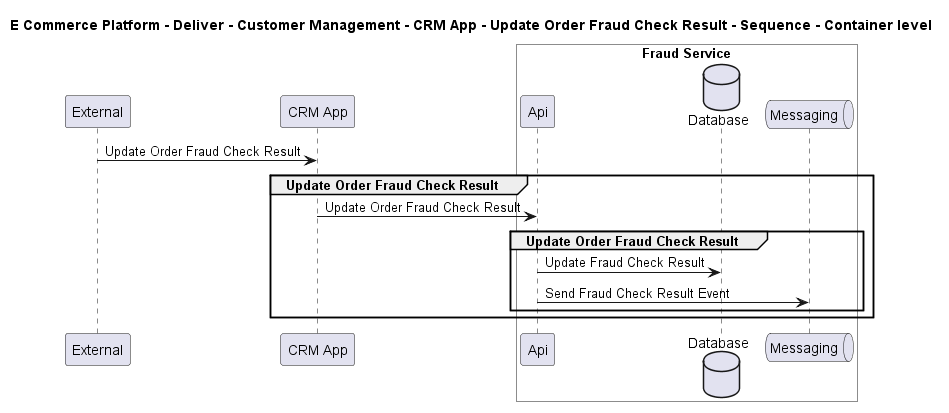

The diagram above was rendered by PlantUML. Its source (embedded in the PNG):
@startuml

title E Commerce Platform - Deliver - Customer Management - CRM App - Update Order Fraud Check Result - Sequence - Container level

participant "External" as C4InterFlow.SoftwareSystems.ExternalSystem
participant "CRM App" as ECommercePlatform.Deliver.CustomerManagement.SoftwareSystems.CRMApp

box "Fraud Service" #White
    participant "Api" as ECommercePlatform.Deliver.FraudManagement.SoftwareSystems.FraudService.Containers.Api
    database "Database" as ECommercePlatform.Deliver.FraudManagement.SoftwareSystems.FraudService.Containers.Database
    queue "Messaging" as ECommercePlatform.Deliver.FraudManagement.SoftwareSystems.FraudService.Containers.Messaging
end box


C4InterFlow.SoftwareSystems.ExternalSystem -> ECommercePlatform.Deliver.CustomerManagement.SoftwareSystems.CRMApp : Update Order Fraud Check Result
group Update Order Fraud Check Result
ECommercePlatform.Deliver.CustomerManagement.SoftwareSystems.CRMApp -> ECommercePlatform.Deliver.FraudManagement.SoftwareSystems.FraudService.Containers.Api : Update Order Fraud Check Result
group Update Order Fraud Check Result
ECommercePlatform.Deliver.FraudManagement.SoftwareSystems.FraudService.Containers.Api -> ECommercePlatform.Deliver.FraudManagement.SoftwareSystems.FraudService.Containers.Database : Update Fraud Check Result
ECommercePlatform.Deliver.FraudManagement.SoftwareSystems.FraudService.Containers.Api -> ECommercePlatform.Deliver.FraudManagement.SoftwareSystems.FraudService.Containers.Messaging : Send Fraud Check Result Event
end
end


@enduml